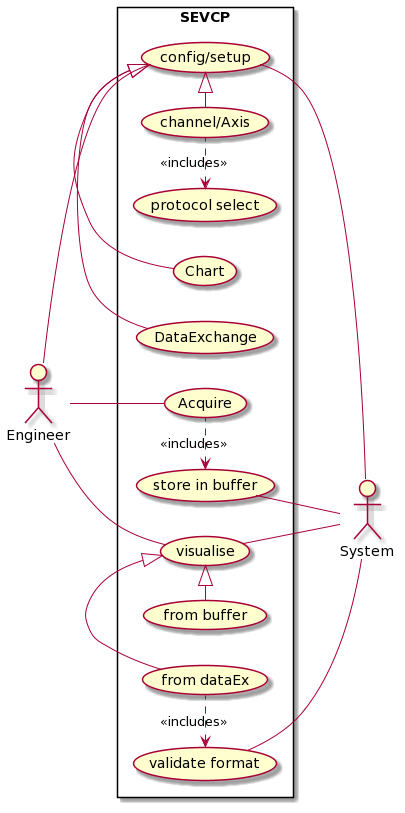

The diagram above was rendered by PlantUML. Its source (embedded in the PNG):
@startuml
left to right direction
skinparam packageStyle rectangle
actor Engineer
actor System
rectangle SEVCP {
  Engineer -- (config/setup)
  (channel/Axis) -|> (config/setup) 
  (protocol select) <. (channel/Axis) : <<includes>> 
  (Chart) -|> (config/setup) 
  (DataExchange) -|> (config/setup) 
  (config/setup) -- System
  Engineer -- (Acquire)
  (store in buffer) <. (Acquire) : <<includes>> 
  (store in buffer) -- System
  Engineer -- (visualise)
  (from buffer) -|> (visualise) 
  (from dataEx) -|> (visualise) 
  (validate format) <. (from dataEx) : <<includes>> 
  (validate format) -- System
  (visualise) -- System
}
@enduml